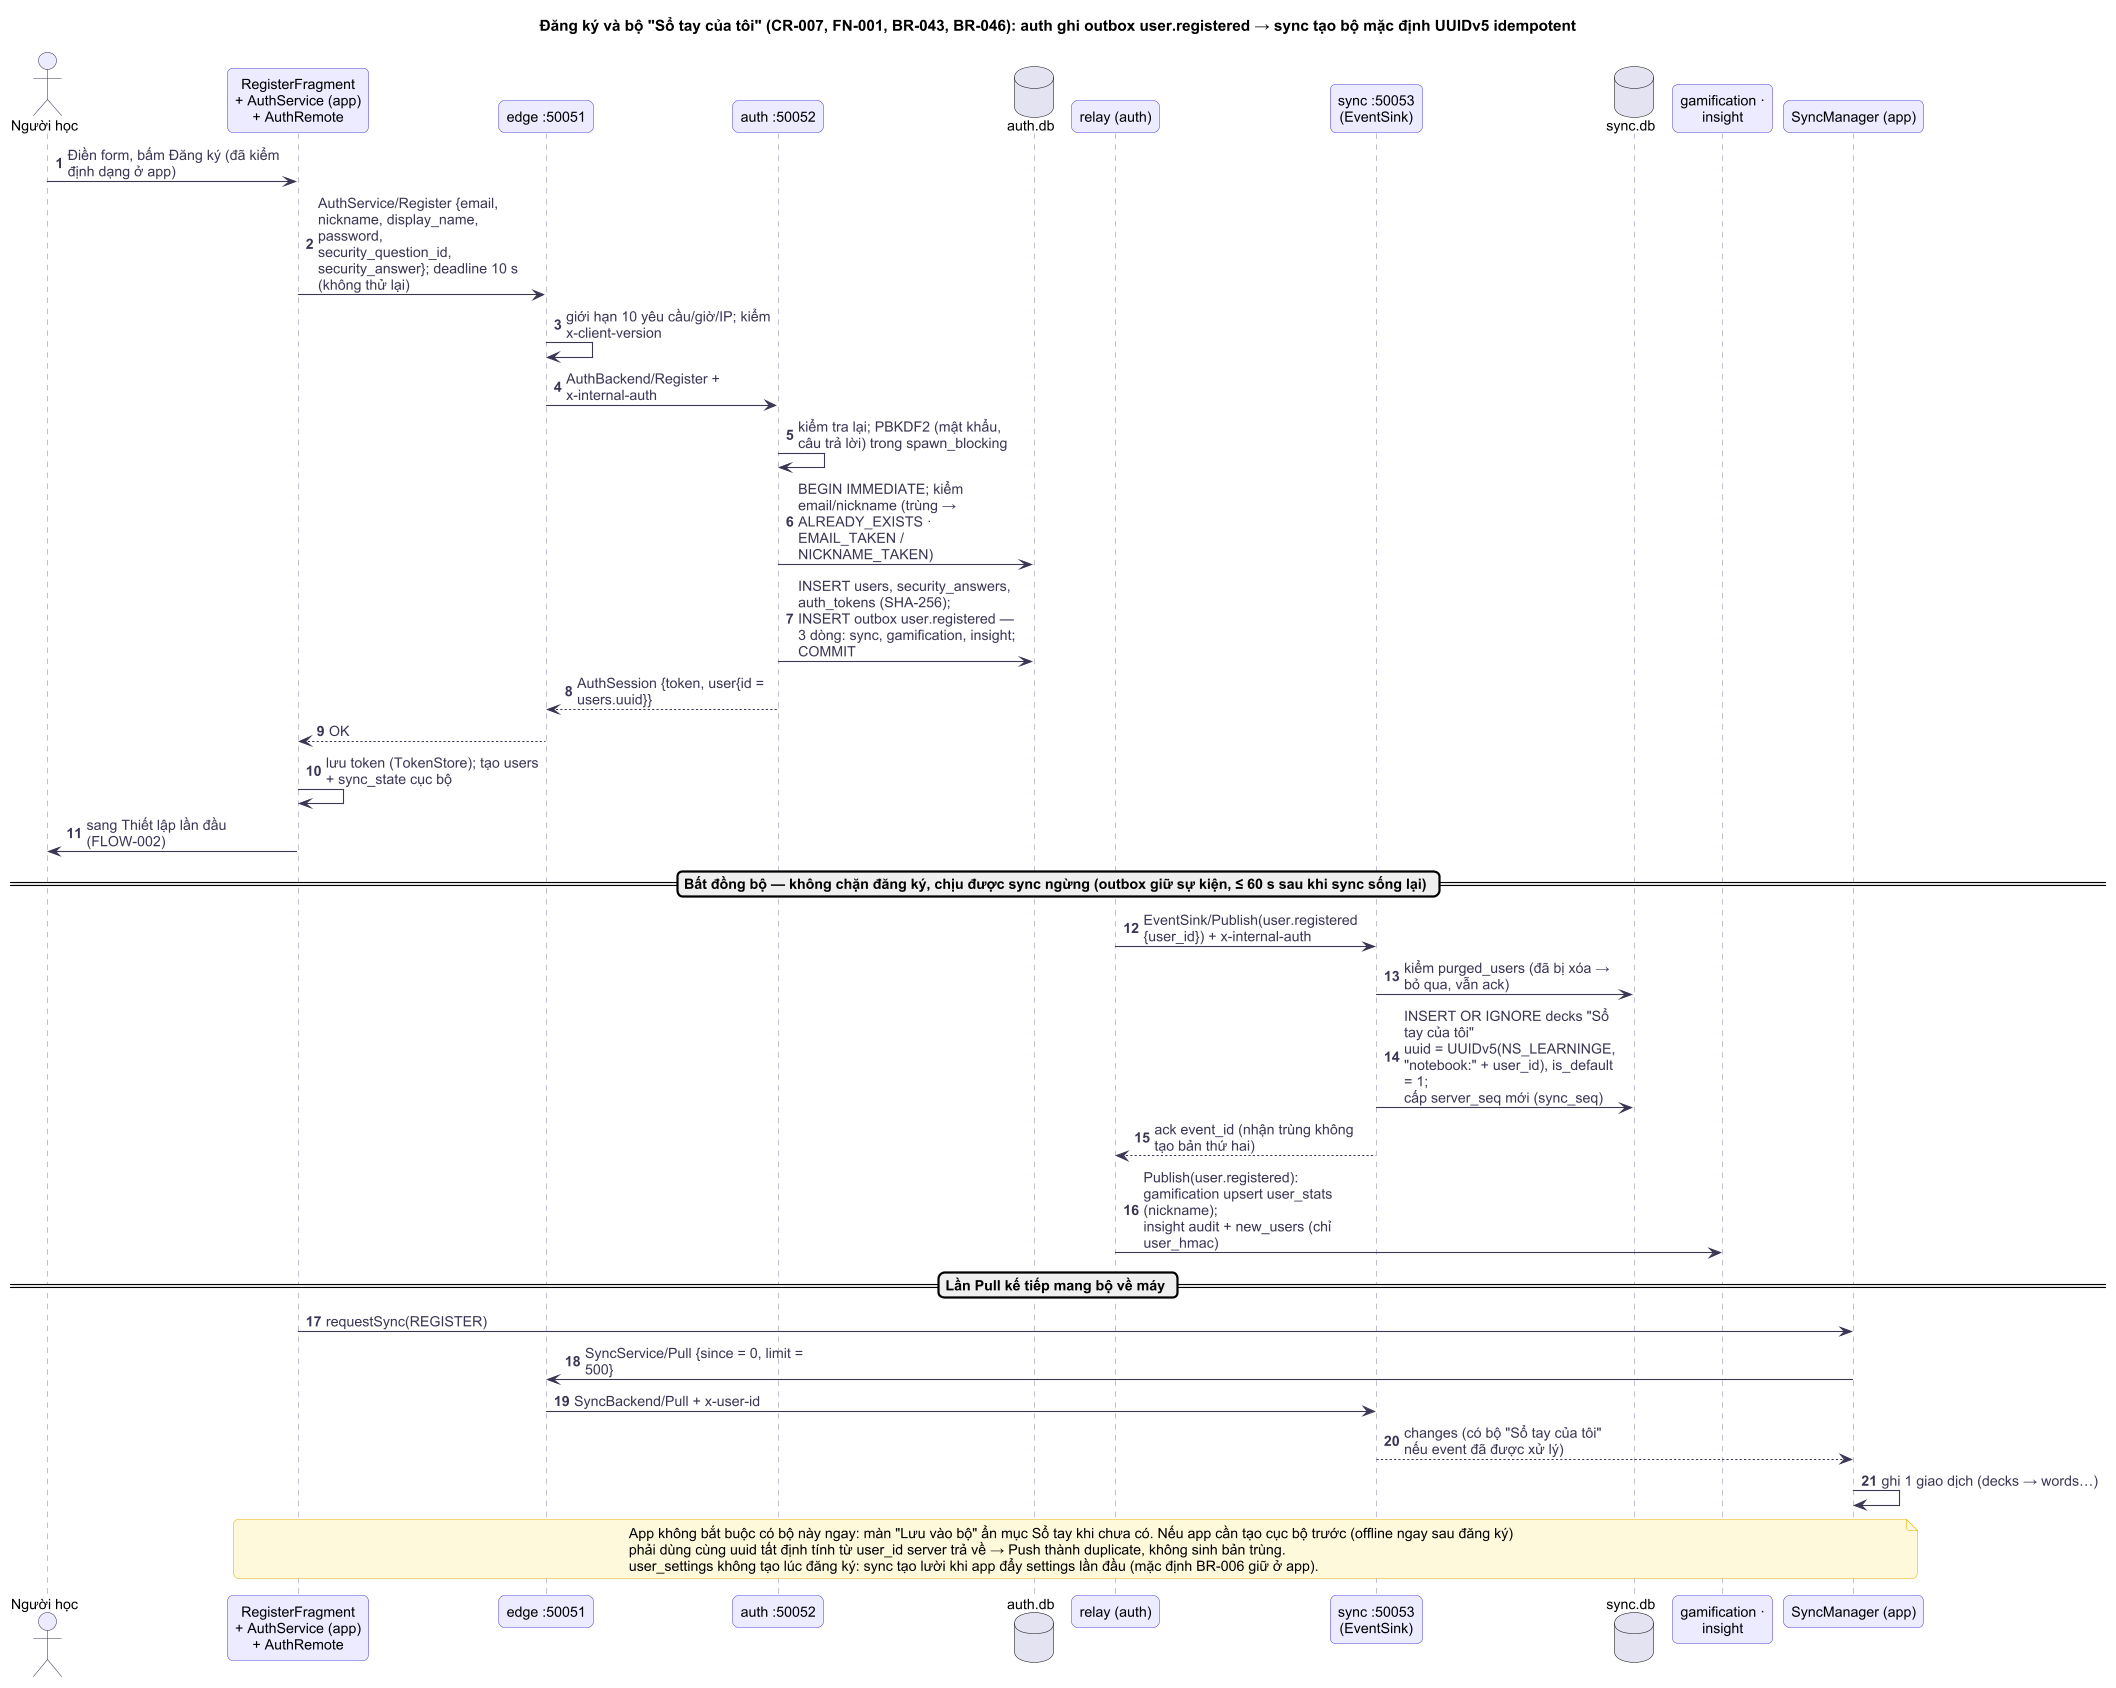

The diagram above was rendered by PlantUML. Its source (embedded in the PNG):
@startuml
!include ../_style.puml
skinparam dpi 105
title Đăng ký và bộ "Sổ tay của tôi" (CR-007, FN-001, BR-043, BR-046): auth ghi outbox user.registered → sync tạo bộ mặc định UUIDv5 idempotent
autonumber
skinparam maxMessageSize 200

actor "Người học" as U
participant "RegisterFragment\n+ AuthService (app)\n+ AuthRemote" as APP
participant "edge :50051" as E
participant "auth :50052" as A
database "auth.db" as ADB
participant "relay (auth)" as RL
participant "sync :50053\n(EventSink)" as S
database "sync.db" as SDB
participant "gamification ·\ninsight" as GI
participant "SyncManager (app)" as SM

U -> APP : Điền form, bấm Đăng ký (đã kiểm định dạng ở app)
APP -> E : AuthService/Register {email, nickname, display_name, password,\nsecurity_question_id, security_answer}; deadline 10 s (không thử lại)
E -> E : giới hạn 10 yêu cầu/giờ/IP; kiểm x-client-version
E -> A : AuthBackend/Register + x-internal-auth
A -> A : kiểm tra lại; PBKDF2 (mật khẩu, câu trả lời) trong spawn_blocking
A -> ADB : BEGIN IMMEDIATE; kiểm email/nickname (trùng → ALREADY_EXISTS · EMAIL_TAKEN / NICKNAME_TAKEN)
A -> ADB : INSERT users, security_answers, auth_tokens (SHA-256);\nINSERT outbox user.registered — 3 dòng: sync, gamification, insight; COMMIT
A --> E : AuthSession {token, user{id = users.uuid}}
E --> APP : OK
APP -> APP : lưu token (TokenStore); tạo users + sync_state cục bộ
APP -> U : sang Thiết lập lần đầu (FLOW-002)

== Bất đồng bộ — không chặn đăng ký, chịu được sync ngừng (outbox giữ sự kiện, ≤ 60 s sau khi sync sống lại) ==
RL -> S : EventSink/Publish(user.registered {user_id}) + x-internal-auth
S -> SDB : kiểm purged_users (đã bị xóa → bỏ qua, vẫn ack)
S -> SDB : INSERT OR IGNORE decks "Sổ tay của tôi"\nuuid = UUIDv5(NS_LEARNINGE, "notebook:" + user_id), is_default = 1;\ncấp server_seq mới (sync_seq)
S --> RL : ack event_id (nhận trùng không tạo bản thứ hai)
RL -> GI : Publish(user.registered): gamification upsert user_stats (nickname);\ninsight audit + new_users (chỉ user_hmac)

== Lần Pull kế tiếp mang bộ về máy ==
APP -> SM : requestSync(REGISTER)
SM -> E : SyncService/Pull {since = 0, limit = 500}
E -> S : SyncBackend/Pull + x-user-id
S --> SM : changes (có bộ "Sổ tay của tôi" nếu event đã được xử lý)
SM -> SM : ghi 1 giao dịch (decks → words…)

note over APP, SM
  App không bắt buộc có bộ này ngay: màn "Lưu vào bộ" ẩn mục Sổ tay khi chưa có. Nếu app cần tạo cục bộ trước (offline ngay sau đăng ký)
  phải dùng cùng uuid tất định tính từ user_id server trả về → Push thành duplicate, không sinh bản trùng.
  user_settings không tạo lúc đăng ký: sync tạo lười khi app đẩy settings lần đầu (mặc định BR-006 giữ ở app).
end note
@enduml